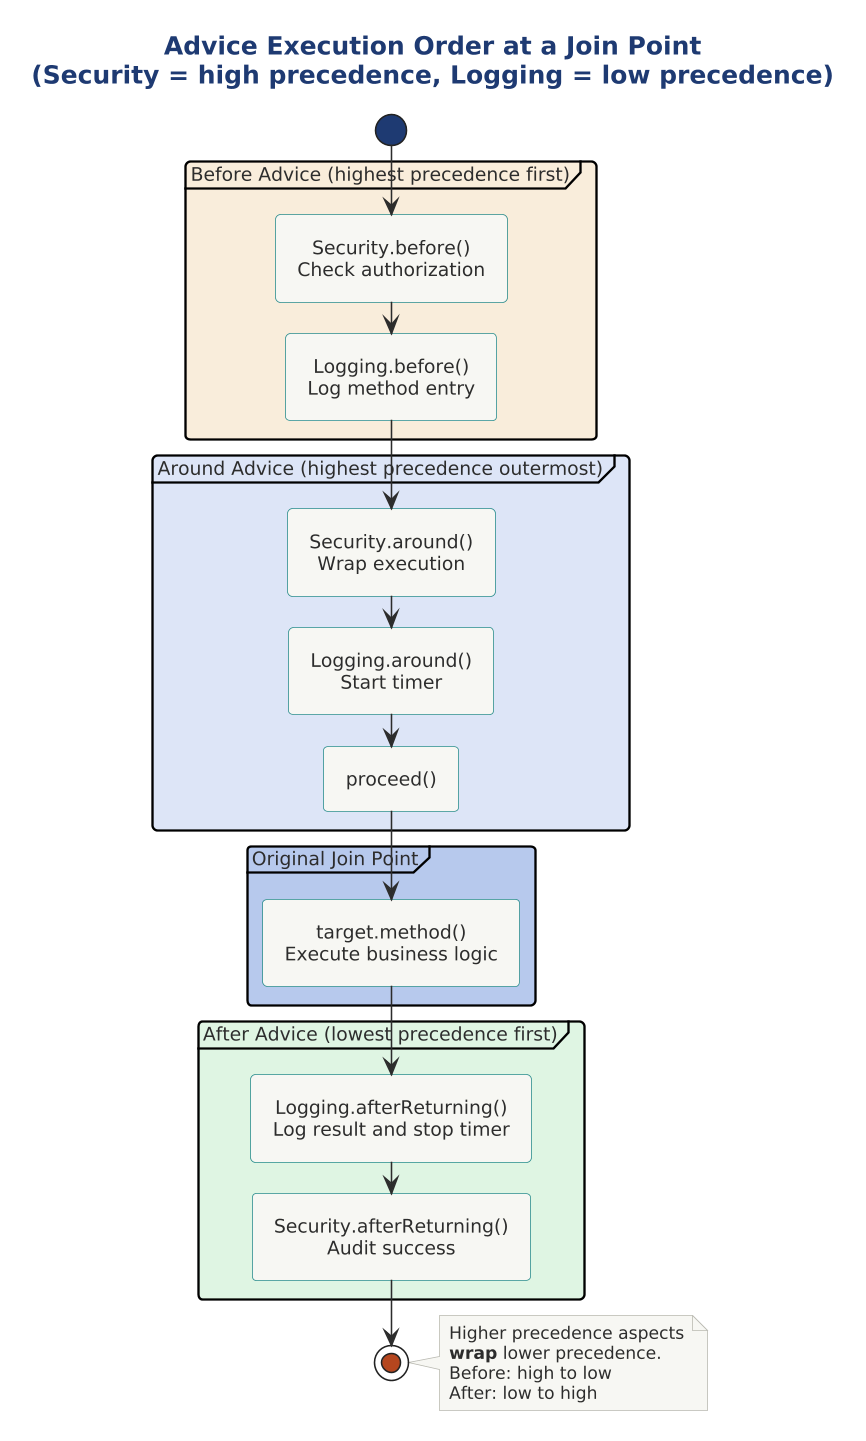

The diagram above was rendered by PlantUML. Its source (embedded in the PNG):
@startuml

scale 1.5625




!include ../../../../../../tooling/styles/plantuml/behavioral/activity-diagram-style.iuml

title Advice Execution Order at a Join Point\n(Security = high precedence, Logging = low precedence)

start

partition "Before Advice (highest precedence first)" $fill_caution {
  :Security.before()
  Check authorization;
  :Logging.before()
  Log method entry;
}

partition "Around Advice (highest precedence outermost)" $fill_primary {
  :Security.around()
  Wrap execution;
  :Logging.around()
  Start timer;
  :proceed();
}

partition "Original Join Point" $deep_primary {
  :target.method()
  Execute business logic;
}

partition "After Advice (lowest precedence first)" $fill_ok {
  :Logging.afterReturning()
  Log result and stop timer;
  :Security.afterReturning()
  Audit success;
}

stop

note right
  Higher precedence aspects
  **wrap** lower precedence.
  Before: high to low
  After: low to high
end note

@enduml